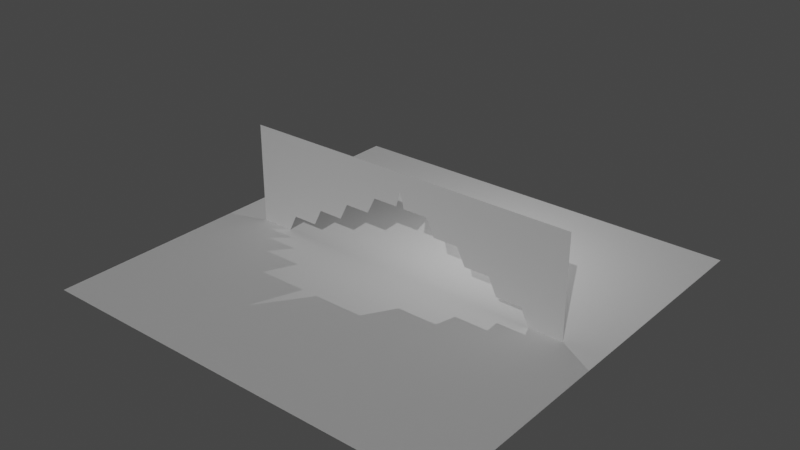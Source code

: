# Source: Tubes_Gapura.blend  (saved by Blender 3.6.13; exported with 4.5.12 LTS)
import bpy
from mathutils import Matrix  # noqa: F401  (used for matrix-valued properties, if any)

bpy.ops.wm.read_factory_settings(use_empty=True)
scene = bpy.context.scene
scene.name = 'Scene'

# ---- world
world_world = bpy.data.worlds.new('World'); scene.world = world_world
world_world.use_nodes = True; world_world.node_tree.nodes.clear()
_N = world_world.node_tree.nodes; _L = world_world.node_tree.links
n0 = _N.new('ShaderNodeOutputWorld'); n0.name = 'World Output'; n0.location = (300, 300)
n1 = _N.new('ShaderNodeBackground'); n1.name = 'Background'; n1.location = (10, 300)
n1.inputs[0].default_value = (0.05088, 0.05088, 0.05088, 1.0)
_L.new(n1.outputs[0], n0.inputs[0])
n0.is_active_output = True
world_world.color = (0.05088, 0.05088, 0.05088)
world_world.use_sun_shadow = False
world_world.sun_shadow_jitter_overblur = 0.0

# ---- cameras
cam_camera_002 = bpy.data.cameras.new('Camera.002')

# ---- lights
light_sun_002 = bpy.data.lights.new('Sun.002', 'SUN')
light_sun_002.transmission_factor = 0.0
light_sun_002.energy = 1.0
light_point_002 = bpy.data.lights.new('Point.002', 'POINT')
light_point_002.transmission_factor = 0.0
light_point_002.energy = 1000.0
light_point_002.shadow_maximum_resolution = 0.006
light_point_002.use_absolute_resolution = True

# ---- meshes
me_plane_002 = bpy.data.meshes.new('Plane.002')
me_plane_002.from_pydata([(-12.5, -12.5, 0.0), (12.5, -12.5, 0.0), (-12.5, 12.5, 0.0), (12.5, 12.5, 0.0)], [], [(0, 1, 3, 2)])
_uv = me_plane_002.uv_layers.new(name='UVMap')
_uv.uv.foreach_set('vector', [0.0, 0.0, 1.0, 0.0, 1.0, 1.0, 0.0, 1.0])
me_plane_002.update()
me_cube_data_004 = bpy.data.meshes.new('cube_data.004')
me_cube_data_004.from_pydata([(10.25, 0.0, 0.0), (8.25, 0.0, 0.0), (7.75, 0.0, 1.0), (6.25, 0.0, 1.0), (5.75, 0.0, 2.0), (4.25, 0.0, 2.0), (3.75, 0.0, 3.0), (2.25, 0.0, 3.0), (1.75, 0.0, 4.0), (0.25, 0.0, 4.0), (0.0, 0.0, 5.0), (0.0, 0.0, 6.0), (10.25, 0.0, 6.0)], [], [(0, 1, 2, 3, 4, 5, 6, 7, 8, 9, 10, 11, 12)])
me_cube_data_004.update()
me_cube_data_005 = bpy.data.meshes.new('cube_data.005')
me_cube_data_005.from_pydata([(10.25, 0.0, 0.0), (8.25, 0.0, 0.0), (7.75, 0.0, 1.0), (6.25, 0.0, 1.0), (5.75, 0.0, 2.0), (4.25, 0.0, 2.0), (3.75, 0.0, 3.0), (2.25, 0.0, 3.0), (1.75, 0.0, 4.0), (0.25, 0.0, 4.0), (0.0, 0.0, 5.0), (0.0, 0.0, 6.0), (10.25, 0.0, 6.0)], [], [(0, 1, 2, 3, 4, 5, 6, 7, 8, 9, 10, 11, 12)])
me_cube_data_005.update()

# ---- objects
ob_myempty = bpy.data.objects.new('MyEmpty', None)
ob_mycamera = bpy.data.objects.new('MyCamera', cam_camera_002)
ob_plane = bpy.data.objects.new('Plane', me_plane_002)
ob_sun = bpy.data.objects.new('Sun', light_sun_002)
ob_point = bpy.data.objects.new('Point', light_point_002)
ob_cube_object = bpy.data.objects.new('cube_object', me_cube_data_004)
ob_cube_object_001 = bpy.data.objects.new('cube_object.001', me_cube_data_005)

# ---- transforms, parenting, visibility, modifiers, constraints
ob_myempty.location = (0.0, 0.0, 0.0)
ob_mycamera.parent = ob_myempty
ob_mycamera.location = (-60.0, 0.0, 30.0)
ob_mycamera.rotation_euler = (1.047, 0.0, 0.7854)
_c = ob_mycamera.constraints.new('TRACK_TO'); _c.name = 'Track To'
_c.target = ob_myempty
ob_plane.location = (0.0, 0.0, 0.0)
ob_sun.location = (0.0, 0.0, 0.0)
ob_sun.rotation_euler = (0.7854, 0.5236, 0.0)
ob_point.location = (2.419, 4.516, 8.037)
ob_cube_object.location = (0.0, 0.0, 0.0)
ob_cube_object_001.location = (0.0, 0.0, 0.0)
ob_cube_object_001.rotation_euler = (0.0, 0.0, 3.142)

# ---- collection membership
scene.collection.objects.link(ob_myempty)
scene.collection.objects.link(ob_mycamera)
scene.collection.objects.link(ob_plane)
scene.collection.objects.link(ob_sun)
scene.collection.objects.link(ob_point)
scene.collection.objects.link(ob_cube_object)
scene.collection.objects.link(ob_cube_object_001)

# ---- scene / render settings (as saved in the file)
scene.frame_start = 1; scene.frame_end = 250; scene.frame_set(168)
scene.render.engine = 'BLENDER_EEVEE_NEXT'
scene.render.image_settings.file_format = 'FFMPEG'
scene.render.image_settings.color_mode = 'RGB'
scene.render.fps = 30
scene.cycles.sampling_pattern = 'TABULATED_SOBOL'
scene.view_settings.view_transform = 'Filmic'
bpy.context.view_layer.update()

# ---- added for rendering (the .blend has no active camera): camera
cam_auto = bpy.data.cameras.new('AutoCamera')
cam_auto.lens = 50.0
cam_auto.sensor_width = 36.0
cam_auto.clip_end = 1000.0
ob_auto_camera = bpy.data.objects.new('AutoCamera', cam_auto)
scene.collection.objects.link(ob_auto_camera)
ob_auto_camera.location = (33.1793, -39.8152, 29.5435)
ob_auto_camera.rotation_euler = (1.09748, -7.21219e-08, 0.694738)
scene.camera = ob_auto_camera
bpy.context.view_layer.update()
